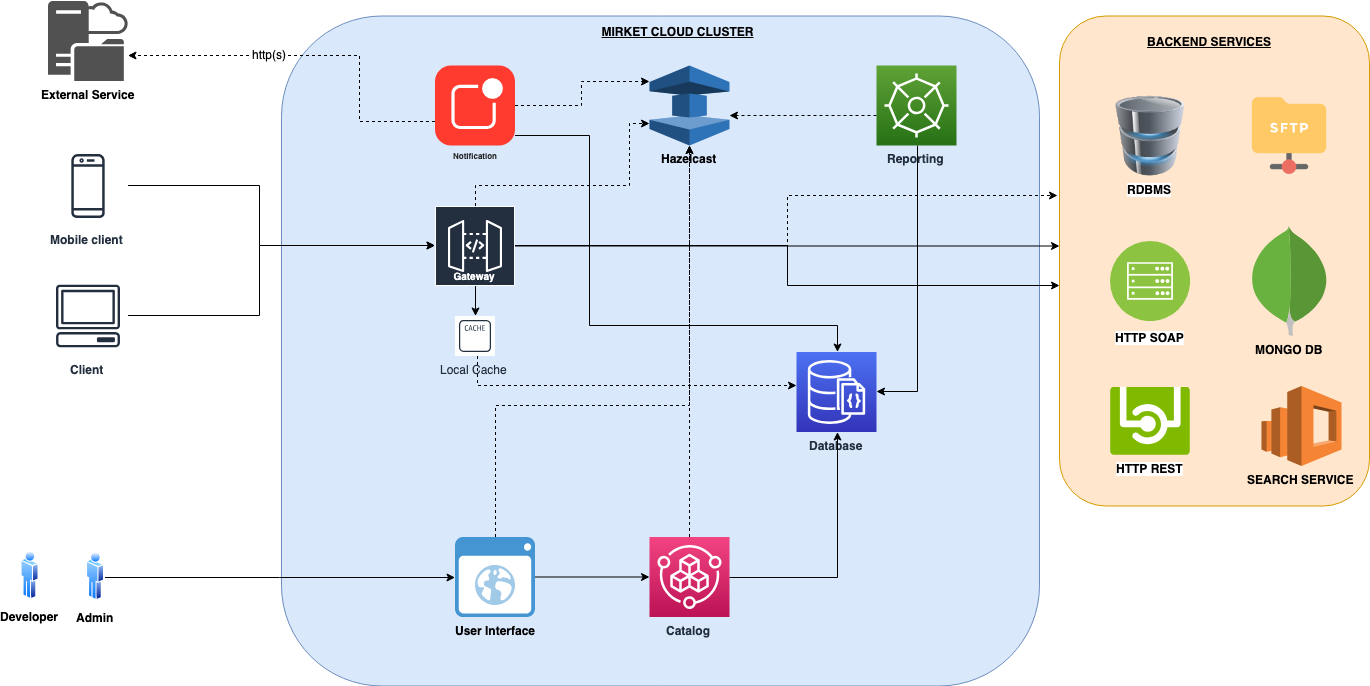

The diagram above was exported from draw.io. Its source (the exported page's mxGraphModel, read from the mxfile embedded in the PNG):
<mxGraphModel dx="2156" dy="1648" grid="1" gridSize="10" guides="1" tooltips="1" connect="1" arrows="1" fold="1" page="1" pageScale="1" pageWidth="1654" pageHeight="2336" math="0" shadow="0">
  <root>
    <mxCell id="0" />
    <mxCell id="1" parent="0" />
    <mxCell id="-d3fepcMC3KDZkQF0Tn0-41" value="" style="rounded=1;whiteSpace=wrap;html=1;fillColor=#ffe6cc;strokeColor=#d79b00;" vertex="1" parent="1">
      <mxGeometry x="1110" y="310.5" width="310" height="490" as="geometry" />
    </mxCell>
    <mxCell id="-d3fepcMC3KDZkQF0Tn0-21" value="" style="rounded=1;whiteSpace=wrap;html=1;fillColor=#dae8fc;strokeColor=#6c8ebf;" vertex="1" parent="1">
      <mxGeometry x="332" y="310.5" width="758" height="670" as="geometry" />
    </mxCell>
    <mxCell id="-d3fepcMC3KDZkQF0Tn0-23" style="edgeStyle=orthogonalEdgeStyle;rounded=0;orthogonalLoop=1;jettySize=auto;html=1;" edge="1" parent="1" source="-d3fepcMC3KDZkQF0Tn0-1" target="-d3fepcMC3KDZkQF0Tn0-3">
      <mxGeometry relative="1" as="geometry">
        <Array as="points">
          <mxPoint x="310" y="480.5" />
          <mxPoint x="310" y="540.5" />
        </Array>
      </mxGeometry>
    </mxCell>
    <mxCell id="-d3fepcMC3KDZkQF0Tn0-1" value="&lt;b&gt;Mobile client&lt;/b&gt;" style="outlineConnect=0;fontColor=#232F3E;gradientColor=none;strokeColor=#232F3E;fillColor=#ffffff;dashed=0;verticalLabelPosition=bottom;verticalAlign=top;align=center;html=1;fontSize=12;fontStyle=0;aspect=fixed;shape=mxgraph.aws4.resourceIcon;resIcon=mxgraph.aws4.mobile_client;" vertex="1" parent="1">
      <mxGeometry x="98.5" y="440.5" width="80" height="80" as="geometry" />
    </mxCell>
    <mxCell id="-d3fepcMC3KDZkQF0Tn0-24" style="edgeStyle=orthogonalEdgeStyle;rounded=0;orthogonalLoop=1;jettySize=auto;html=1;" edge="1" parent="1" source="-d3fepcMC3KDZkQF0Tn0-2" target="-d3fepcMC3KDZkQF0Tn0-3">
      <mxGeometry relative="1" as="geometry">
        <Array as="points">
          <mxPoint x="310" y="610.5" />
          <mxPoint x="310" y="540.5" />
        </Array>
      </mxGeometry>
    </mxCell>
    <mxCell id="-d3fepcMC3KDZkQF0Tn0-2" value="&lt;b&gt;Client&lt;/b&gt;" style="outlineConnect=0;fontColor=#232F3E;gradientColor=none;strokeColor=#232F3E;fillColor=#ffffff;dashed=0;verticalLabelPosition=bottom;verticalAlign=top;align=center;html=1;fontSize=12;fontStyle=0;aspect=fixed;shape=mxgraph.aws4.resourceIcon;resIcon=mxgraph.aws4.client;" vertex="1" parent="1">
      <mxGeometry x="98.5" y="570.5" width="80" height="80" as="geometry" />
    </mxCell>
    <mxCell id="-d3fepcMC3KDZkQF0Tn0-28" style="edgeStyle=orthogonalEdgeStyle;rounded=0;orthogonalLoop=1;jettySize=auto;html=1;dashed=1;" edge="1" parent="1" source="-d3fepcMC3KDZkQF0Tn0-3">
      <mxGeometry relative="1" as="geometry">
        <mxPoint x="1108" y="490.5" as="targetPoint" />
        <Array as="points">
          <mxPoint x="838" y="540.5" />
          <mxPoint x="838" y="490.5" />
          <mxPoint x="1108" y="490.5" />
        </Array>
      </mxGeometry>
    </mxCell>
    <mxCell id="-d3fepcMC3KDZkQF0Tn0-29" style="edgeStyle=orthogonalEdgeStyle;rounded=0;orthogonalLoop=1;jettySize=auto;html=1;" edge="1" parent="1" source="-d3fepcMC3KDZkQF0Tn0-3">
      <mxGeometry relative="1" as="geometry">
        <mxPoint x="1110" y="540.5" as="targetPoint" />
      </mxGeometry>
    </mxCell>
    <mxCell id="-d3fepcMC3KDZkQF0Tn0-30" style="edgeStyle=orthogonalEdgeStyle;rounded=0;orthogonalLoop=1;jettySize=auto;html=1;" edge="1" parent="1" source="-d3fepcMC3KDZkQF0Tn0-3">
      <mxGeometry relative="1" as="geometry">
        <mxPoint x="1110" y="580.5" as="targetPoint" />
        <Array as="points">
          <mxPoint x="838" y="540.5" />
          <mxPoint x="838" y="580.5" />
          <mxPoint x="1110" y="580.5" />
        </Array>
      </mxGeometry>
    </mxCell>
    <mxCell id="-d3fepcMC3KDZkQF0Tn0-31" style="edgeStyle=orthogonalEdgeStyle;rounded=0;orthogonalLoop=1;jettySize=auto;html=1;dashed=1;" edge="1" parent="1" source="-d3fepcMC3KDZkQF0Tn0-36" target="-d3fepcMC3KDZkQF0Tn0-4">
      <mxGeometry relative="1" as="geometry">
        <Array as="points">
          <mxPoint x="528" y="680.5" />
        </Array>
      </mxGeometry>
    </mxCell>
    <mxCell id="-d3fepcMC3KDZkQF0Tn0-32" style="edgeStyle=orthogonalEdgeStyle;rounded=0;orthogonalLoop=1;jettySize=auto;html=1;dashed=1;" edge="1" parent="1" source="-d3fepcMC3KDZkQF0Tn0-3" target="-d3fepcMC3KDZkQF0Tn0-7">
      <mxGeometry relative="1" as="geometry">
        <Array as="points">
          <mxPoint x="526" y="480" />
          <mxPoint x="680" y="480" />
          <mxPoint x="680" y="418" />
        </Array>
      </mxGeometry>
    </mxCell>
    <mxCell id="-d3fepcMC3KDZkQF0Tn0-37" style="edgeStyle=orthogonalEdgeStyle;rounded=0;orthogonalLoop=1;jettySize=auto;html=1;" edge="1" parent="1" source="-d3fepcMC3KDZkQF0Tn0-3" target="-d3fepcMC3KDZkQF0Tn0-36">
      <mxGeometry relative="1" as="geometry" />
    </mxCell>
    <mxCell id="-d3fepcMC3KDZkQF0Tn0-3" value="&lt;font color=&quot;#ffffff&quot;&gt;Gateway&lt;/font&gt;" style="outlineConnect=0;fontColor=#232F3E;gradientColor=none;strokeColor=#ffffff;fillColor=#232F3E;dashed=0;verticalLabelPosition=middle;verticalAlign=bottom;align=center;html=1;whiteSpace=wrap;fontSize=10;fontStyle=1;spacing=3;shape=mxgraph.aws4.productIcon;prIcon=mxgraph.aws4.api_gateway;" vertex="1" parent="1">
      <mxGeometry x="485.5" y="500.5" width="80" height="80" as="geometry" />
    </mxCell>
    <mxCell id="-d3fepcMC3KDZkQF0Tn0-4" value="&lt;b&gt;Database&lt;/b&gt;" style="outlineConnect=0;fontColor=#232F3E;gradientColor=#4D72F3;gradientDirection=north;fillColor=#3334B9;strokeColor=#ffffff;dashed=0;verticalLabelPosition=bottom;verticalAlign=top;align=center;html=1;fontSize=12;fontStyle=0;aspect=fixed;shape=mxgraph.aws4.resourceIcon;resIcon=mxgraph.aws4.documentdb_with_mongodb_compatibility;" vertex="1" parent="1">
      <mxGeometry x="847" y="646.5" width="80" height="80" as="geometry" />
    </mxCell>
    <mxCell id="-d3fepcMC3KDZkQF0Tn0-35" style="edgeStyle=orthogonalEdgeStyle;rounded=0;orthogonalLoop=1;jettySize=auto;html=1;" edge="1" parent="1" source="-d3fepcMC3KDZkQF0Tn0-5" target="-d3fepcMC3KDZkQF0Tn0-4">
      <mxGeometry relative="1" as="geometry" />
    </mxCell>
    <mxCell id="-d3fepcMC3KDZkQF0Tn0-39" style="edgeStyle=orthogonalEdgeStyle;rounded=0;orthogonalLoop=1;jettySize=auto;html=1;dashed=1;entryX=0.5;entryY=1;entryDx=0;entryDy=0;entryPerimeter=0;" edge="1" parent="1" source="-d3fepcMC3KDZkQF0Tn0-5" target="-d3fepcMC3KDZkQF0Tn0-7">
      <mxGeometry relative="1" as="geometry">
        <Array as="points">
          <mxPoint x="740" y="610.5" />
          <mxPoint x="740" y="610.5" />
        </Array>
      </mxGeometry>
    </mxCell>
    <mxCell id="-d3fepcMC3KDZkQF0Tn0-5" value="&lt;b&gt;Catalog&lt;/b&gt;" style="outlineConnect=0;fontColor=#232F3E;gradientColor=#F34482;gradientDirection=north;fillColor=#BC1356;strokeColor=#ffffff;dashed=0;verticalLabelPosition=bottom;verticalAlign=top;align=center;html=1;fontSize=12;fontStyle=0;aspect=fixed;shape=mxgraph.aws4.resourceIcon;resIcon=mxgraph.aws4.service_catalog;" vertex="1" parent="1">
      <mxGeometry x="700" y="831.5" width="80" height="80" as="geometry" />
    </mxCell>
    <mxCell id="-d3fepcMC3KDZkQF0Tn0-7" value="&lt;b&gt;Hazelcast&lt;/b&gt;" style="outlineConnect=0;dashed=0;verticalLabelPosition=bottom;verticalAlign=top;align=center;html=1;shape=mxgraph.aws3.elasticache;fillColor=#2E73B8;gradientColor=none;" vertex="1" parent="1">
      <mxGeometry x="700" y="360" width="80" height="80" as="geometry" />
    </mxCell>
    <mxCell id="-d3fepcMC3KDZkQF0Tn0-27" style="edgeStyle=orthogonalEdgeStyle;rounded=0;orthogonalLoop=1;jettySize=auto;html=1;" edge="1" parent="1" source="-d3fepcMC3KDZkQF0Tn0-10" target="-d3fepcMC3KDZkQF0Tn0-5">
      <mxGeometry relative="1" as="geometry" />
    </mxCell>
    <mxCell id="-d3fepcMC3KDZkQF0Tn0-38" style="edgeStyle=orthogonalEdgeStyle;rounded=0;orthogonalLoop=1;jettySize=auto;html=1;dashed=1;" edge="1" parent="1" source="-d3fepcMC3KDZkQF0Tn0-10" target="-d3fepcMC3KDZkQF0Tn0-7">
      <mxGeometry relative="1" as="geometry">
        <Array as="points">
          <mxPoint x="546" y="700.5" />
          <mxPoint x="740" y="700.5" />
        </Array>
      </mxGeometry>
    </mxCell>
    <mxCell id="-d3fepcMC3KDZkQF0Tn0-10" value="&lt;b&gt;User Interface&lt;/b&gt;" style="shadow=0;dashed=0;html=1;strokeColor=none;fillColor=#4495D1;labelPosition=center;verticalLabelPosition=bottom;verticalAlign=top;align=center;outlineConnect=0;shape=mxgraph.veeam.2d.web_ui;" vertex="1" parent="1">
      <mxGeometry x="505.5" y="831.5" width="80" height="80" as="geometry" />
    </mxCell>
    <mxCell id="-d3fepcMC3KDZkQF0Tn0-33" style="edgeStyle=orthogonalEdgeStyle;rounded=0;orthogonalLoop=1;jettySize=auto;html=1;dashed=1;" edge="1" parent="1" source="-d3fepcMC3KDZkQF0Tn0-11" target="-d3fepcMC3KDZkQF0Tn0-7">
      <mxGeometry relative="1" as="geometry">
        <Array as="points">
          <mxPoint x="890" y="410.5" />
          <mxPoint x="890" y="410.5" />
        </Array>
      </mxGeometry>
    </mxCell>
    <mxCell id="-d3fepcMC3KDZkQF0Tn0-56" style="edgeStyle=orthogonalEdgeStyle;rounded=0;orthogonalLoop=1;jettySize=auto;html=1;" edge="1" parent="1" source="-d3fepcMC3KDZkQF0Tn0-11" target="-d3fepcMC3KDZkQF0Tn0-4">
      <mxGeometry relative="1" as="geometry">
        <Array as="points">
          <mxPoint x="968" y="686.5" />
        </Array>
      </mxGeometry>
    </mxCell>
    <mxCell id="-d3fepcMC3KDZkQF0Tn0-11" value="&lt;b&gt;Reporting&lt;/b&gt;" style="outlineConnect=0;fontColor=#232F3E;gradientColor=#60A337;gradientDirection=north;fillColor=#277116;strokeColor=#ffffff;dashed=0;verticalLabelPosition=bottom;verticalAlign=top;align=center;html=1;fontSize=12;fontStyle=0;aspect=fixed;shape=mxgraph.aws4.resourceIcon;resIcon=mxgraph.aws4.reserved_instance_reporting;" vertex="1" parent="1">
      <mxGeometry x="927" y="360" width="80" height="80" as="geometry" />
    </mxCell>
    <mxCell id="-d3fepcMC3KDZkQF0Tn0-53" style="edgeStyle=orthogonalEdgeStyle;rounded=0;orthogonalLoop=1;jettySize=auto;html=1;" edge="1" parent="1" source="-d3fepcMC3KDZkQF0Tn0-12" target="-d3fepcMC3KDZkQF0Tn0-10">
      <mxGeometry relative="1" as="geometry" />
    </mxCell>
    <mxCell id="-d3fepcMC3KDZkQF0Tn0-12" value="&lt;b&gt;Admin&lt;/b&gt;" style="aspect=fixed;perimeter=ellipsePerimeter;html=1;align=center;shadow=0;dashed=0;spacingTop=3;image;image=img/lib/active_directory/user.svg;" vertex="1" parent="1">
      <mxGeometry x="137" y="846" width="18.5" height="50" as="geometry" />
    </mxCell>
    <mxCell id="-d3fepcMC3KDZkQF0Tn0-13" value="&lt;b&gt;Developer&lt;/b&gt;" style="aspect=fixed;perimeter=ellipsePerimeter;html=1;align=center;shadow=0;dashed=0;spacingTop=3;image;image=img/lib/active_directory/user.svg;" vertex="1" parent="1">
      <mxGeometry x="71.5" y="845" width="18.5" height="50" as="geometry" />
    </mxCell>
    <mxCell id="-d3fepcMC3KDZkQF0Tn0-17" value="&lt;b&gt;&lt;font color=&quot;#000000&quot;&gt;HTTP SOAP&lt;/font&gt;&lt;/b&gt;" style="aspect=fixed;perimeter=ellipsePerimeter;html=1;align=center;shadow=0;dashed=0;fontColor=#4277BB;labelBackgroundColor=#ffffff;fontSize=12;spacingTop=3;image;image=img/lib/ibm/infrastructure/mobile_backend.svg;" vertex="1" parent="1">
      <mxGeometry x="1161" y="536" width="80" height="80" as="geometry" />
    </mxCell>
    <mxCell id="-d3fepcMC3KDZkQF0Tn0-18" value="&lt;b&gt;RDBMS&lt;/b&gt;" style="image;html=1;labelBackgroundColor=#ffffff;image=img/lib/clip_art/computers/Database_128x128.png" vertex="1" parent="1">
      <mxGeometry x="1161" y="390.5" width="80" height="80" as="geometry" />
    </mxCell>
    <mxCell id="-d3fepcMC3KDZkQF0Tn0-19" value="&lt;b&gt;HTTP REST&lt;/b&gt;" style="aspect=fixed;html=1;perimeter=none;align=center;shadow=0;dashed=0;image;fontSize=12;image=img/lib/mscae/API.svg;" vertex="1" parent="1">
      <mxGeometry x="1161" y="681.5" width="80" height="68.8" as="geometry" />
    </mxCell>
    <mxCell id="-d3fepcMC3KDZkQF0Tn0-36" value="Local Cache" style="outlineConnect=0;fontColor=#232F3E;gradientColor=none;strokeColor=#232F3E;fillColor=#ffffff;dashed=0;verticalLabelPosition=bottom;verticalAlign=top;align=center;html=1;fontSize=12;fontStyle=0;aspect=fixed;shape=mxgraph.aws4.resourceIcon;resIcon=mxgraph.aws4.cache_node;" vertex="1" parent="1">
      <mxGeometry x="505.5" y="610.5" width="40" height="40" as="geometry" />
    </mxCell>
    <mxCell id="-d3fepcMC3KDZkQF0Tn0-40" value="" style="shape=image;html=1;verticalAlign=top;verticalLabelPosition=bottom;labelBackgroundColor=#ffffff;imageAspect=0;aspect=fixed;image=https://cdn2.iconfinder.com/data/icons/whcompare-servers-web-hosting/50/sftp-128.png" vertex="1" parent="1">
      <mxGeometry x="1300" y="390.5" width="80" height="80" as="geometry" />
    </mxCell>
    <mxCell id="-d3fepcMC3KDZkQF0Tn0-42" value="&lt;b&gt;BACKEND SERVICES&lt;/b&gt;" style="text;html=1;strokeColor=none;fillColor=none;align=center;verticalAlign=middle;whiteSpace=wrap;rounded=0;fontStyle=4" vertex="1" parent="1">
      <mxGeometry x="1180" y="325.5" width="160" height="20" as="geometry" />
    </mxCell>
    <mxCell id="-d3fepcMC3KDZkQF0Tn0-43" value="&lt;b&gt;MONGO DB&lt;/b&gt;" style="dashed=0;outlineConnect=0;html=1;align=center;labelPosition=center;verticalLabelPosition=bottom;verticalAlign=top;shape=mxgraph.weblogos.mongodb" vertex="1" parent="1">
      <mxGeometry x="1300" y="520.5" width="80" height="110" as="geometry" />
    </mxCell>
    <mxCell id="-d3fepcMC3KDZkQF0Tn0-44" value="&lt;b&gt;SEARCH SERVICE&lt;/b&gt;" style="outlineConnect=0;dashed=0;verticalLabelPosition=bottom;verticalAlign=top;align=center;html=1;shape=mxgraph.aws3.elasticsearch_service;fillColor=#F58534;gradientColor=none;" vertex="1" parent="1">
      <mxGeometry x="1312" y="680.5" width="80" height="80" as="geometry" />
    </mxCell>
    <mxCell id="-d3fepcMC3KDZkQF0Tn0-48" style="edgeStyle=orthogonalEdgeStyle;rounded=0;orthogonalLoop=1;jettySize=auto;html=1;dashed=1;" edge="1" parent="1" source="-d3fepcMC3KDZkQF0Tn0-46" target="-d3fepcMC3KDZkQF0Tn0-47">
      <mxGeometry relative="1" as="geometry">
        <Array as="points">
          <mxPoint x="410" y="416.5" />
          <mxPoint x="410" y="350.5" />
        </Array>
      </mxGeometry>
    </mxCell>
    <mxCell id="-d3fepcMC3KDZkQF0Tn0-59" value="http(s)" style="text;html=1;resizable=0;points=[];align=center;verticalAlign=middle;labelBackgroundColor=#ffffff;" vertex="1" connectable="0" parent="-d3fepcMC3KDZkQF0Tn0-48">
      <mxGeometry x="0.252" y="-2" relative="1" as="geometry">
        <mxPoint x="1" as="offset" />
      </mxGeometry>
    </mxCell>
    <mxCell id="-d3fepcMC3KDZkQF0Tn0-51" style="edgeStyle=orthogonalEdgeStyle;rounded=0;orthogonalLoop=1;jettySize=auto;html=1;entryX=0;entryY=0.21;entryDx=0;entryDy=0;entryPerimeter=0;dashed=1;" edge="1" parent="1" source="-d3fepcMC3KDZkQF0Tn0-46" target="-d3fepcMC3KDZkQF0Tn0-7">
      <mxGeometry relative="1" as="geometry" />
    </mxCell>
    <mxCell id="-d3fepcMC3KDZkQF0Tn0-58" style="edgeStyle=orthogonalEdgeStyle;rounded=0;orthogonalLoop=1;jettySize=auto;html=1;" edge="1" parent="1" source="-d3fepcMC3KDZkQF0Tn0-46" target="-d3fepcMC3KDZkQF0Tn0-4">
      <mxGeometry relative="1" as="geometry">
        <Array as="points">
          <mxPoint x="640" y="430.5" />
          <mxPoint x="640" y="620.5" />
          <mxPoint x="888" y="620.5" />
        </Array>
      </mxGeometry>
    </mxCell>
    <mxCell id="-d3fepcMC3KDZkQF0Tn0-46" value="&lt;b&gt;Notification&lt;/b&gt;" style="html=1;strokeWidth=1;shadow=0;dashed=0;shape=mxgraph.ios7.misc.notification;fillColor=#FF3B2F;strokeColor=none;buttonText=;strokeColor2=#222222;fontColor=#222222;fontSize=8;verticalLabelPosition=bottom;verticalAlign=top;align=center;" vertex="1" parent="1">
      <mxGeometry x="485.5" y="360" width="80" height="80" as="geometry" />
    </mxCell>
    <mxCell id="-d3fepcMC3KDZkQF0Tn0-47" value="&lt;b&gt;External Service&lt;/b&gt;" style="shadow=0;dashed=0;html=1;labelPosition=center;verticalLabelPosition=bottom;verticalAlign=top;align=center;strokeColor=none;shape=mxgraph.mscae.system_center.cloud_distribution_point;fillColor=#515151;strokeColor=none;" vertex="1" parent="1">
      <mxGeometry x="98.5" y="295.5" width="80" height="80" as="geometry" />
    </mxCell>
    <mxCell id="-d3fepcMC3KDZkQF0Tn0-52" value="&lt;b&gt;MIRKET CLOUD CLUSTER&lt;/b&gt;" style="text;html=1;strokeColor=none;fillColor=none;align=center;verticalAlign=middle;whiteSpace=wrap;rounded=0;fontStyle=4" vertex="1" parent="1">
      <mxGeometry x="606" y="315.5" width="244" height="20" as="geometry" />
    </mxCell>
  </root>
</mxGraphModel>